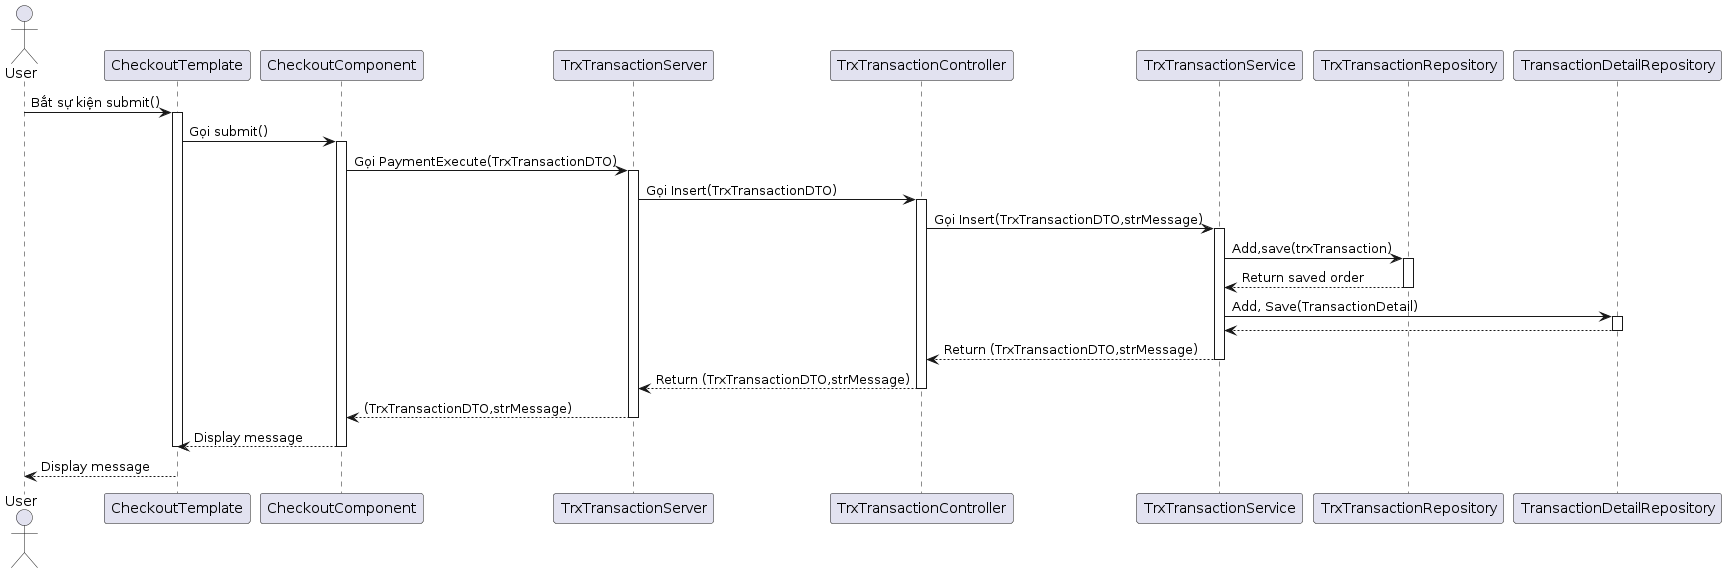

The diagram above was rendered by PlantUML. Its source (embedded in the PNG):
@startuml
actor User
participant "CheckoutTemplate" as OrderTemplate
participant "CheckoutComponent" as OrderComponent
participant "TrxTransactionServer" as OrderService
participant "TrxTransactionController" as OrderController
participant "TrxTransactionService" as OrderServiceImpl
participant "TrxTransactionRepository" as TransactionRepository
participant "TransactionDetailRepository" as transactionDetail
User -> OrderTemplate: Bắt sự kiện submit()
activate OrderTemplate
OrderTemplate -> OrderComponent: Gọi submit()
activate OrderComponent
OrderComponent -> OrderService: Gọi PaymentExecute(TrxTransactionDTO)
activate OrderService
OrderService -> OrderController: Gọi Insert(TrxTransactionDTO)
activate OrderController
OrderController -> OrderServiceImpl: Gọi Insert(TrxTransactionDTO,strMessage)
activate OrderServiceImpl
OrderServiceImpl -> TransactionRepository: Add,save(trxTransaction)
activate TransactionRepository
TransactionRepository --> OrderServiceImpl: Return saved order
deactivate TransactionRepository

OrderServiceImpl -> transactionDetail: Add, Save(TransactionDetail)
activate transactionDetail
transactionDetail --> OrderServiceImpl
deactivate transactionDetail

deactivate TransactionRepository
OrderServiceImpl --> OrderController: Return (TrxTransactionDTO,strMessage)
deactivate OrderServiceImpl
OrderController --> OrderService: Return (TrxTransactionDTO,strMessage)
deactivate OrderController
OrderService --> OrderComponent: (TrxTransactionDTO,strMessage)
deactivate OrderService
OrderComponent --> OrderTemplate: Display message
deactivate OrderComponent
deactivate OrderTemplate
OrderTemplate --> User: Display message
@enduml